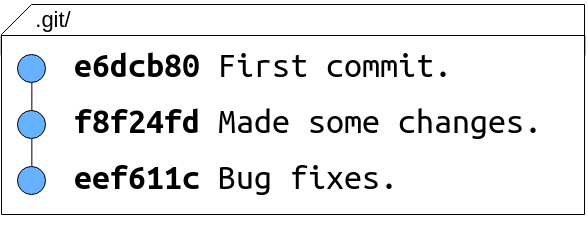

The diagram above was exported from draw.io. Its source (the exported page's mxGraphModel, read from the mxfile embedded in the PNG):
<mxGraphModel dx="1306" dy="740" grid="0" gridSize="10" guides="1" tooltips="1" connect="1" arrows="1" fold="1" page="1" pageScale="1" pageWidth="826" pageHeight="1169" background="#ffffff" math="0" shadow="0">
  <root>
    <mxCell id="0" />
    <mxCell id="1" parent="0" />
    <mxCell id="30" value="" style="group" vertex="1" connectable="0" parent="1">
      <mxGeometry x="46" y="49" width="583" height="210" as="geometry" />
    </mxCell>
    <mxCell id="23" value="" style="group" vertex="1" connectable="0" parent="30">
      <mxGeometry width="583" height="210" as="geometry" />
    </mxCell>
    <mxCell id="21" value="" style="group" vertex="1" connectable="0" parent="23">
      <mxGeometry width="583" height="210" as="geometry" />
    </mxCell>
    <mxCell id="18" value="" style="group" vertex="1" connectable="0" parent="21">
      <mxGeometry width="583" height="210" as="geometry" />
    </mxCell>
    <mxCell id="16" value="" style="shape=card;whiteSpace=wrap;html=1;fillColor=#FFFFFF;" vertex="1" parent="18">
      <mxGeometry width="583" height="210" as="geometry" />
    </mxCell>
    <mxCell id="17" style="edgeStyle=orthogonalEdgeStyle;rounded=0;html=1;exitX=0;exitY=0.25;entryX=1;entryY=0.25;endArrow=none;endFill=0;jettySize=auto;orthogonalLoop=1;" edge="1" parent="18">
      <mxGeometry relative="1" as="geometry">
        <mxPoint y="51" as="sourcePoint" />
        <mxPoint x="583" y="51" as="targetPoint" />
        <Array as="points">
          <mxPoint y="31" />
          <mxPoint x="583" y="31" />
        </Array>
      </mxGeometry>
    </mxCell>
    <mxCell id="15" value="" style="group" vertex="1" connectable="0" parent="18">
      <mxGeometry x="16" y="37" width="558" height="186" as="geometry" />
    </mxCell>
    <mxCell id="6" value="&lt;font style=&quot;font-size: 36px&quot;&gt;&lt;b&gt;e6dcb80&lt;/b&gt;&amp;nbsp;First commit.&lt;/font&gt;" style="text;html=1;resizable=0;points=[];autosize=1;align=left;verticalAlign=top;spacingTop=-4;fontFamily=Ubuntu Mono;" vertex="1" parent="15">
      <mxGeometry x="54.962323390894824" width="390" height="20" as="geometry" />
    </mxCell>
    <mxCell id="22" value="" style="group" vertex="1" connectable="0" parent="15">
      <mxGeometry y="13" width="534.9623233908949" height="140" as="geometry" />
    </mxCell>
    <mxCell id="2" value="" style="ellipse;whiteSpace=wrap;html=1;fillColor=#66B2FF;" vertex="1" parent="22">
      <mxGeometry width="28.006279434850864" height="28" as="geometry" />
    </mxCell>
    <mxCell id="3" value="" style="ellipse;whiteSpace=wrap;html=1;fillColor=#66B2FF;" vertex="1" parent="22">
      <mxGeometry y="56" width="28.006279434850864" height="28" as="geometry" />
    </mxCell>
    <mxCell id="12" style="edgeStyle=orthogonalEdgeStyle;rounded=0;html=1;exitX=0.5;exitY=1;entryX=0.5;entryY=0;jettySize=auto;orthogonalLoop=1;endArrow=none;endFill=0;" edge="1" parent="22" source="2" target="3">
      <mxGeometry relative="1" as="geometry" />
    </mxCell>
    <mxCell id="4" value="" style="ellipse;whiteSpace=wrap;html=1;fillColor=#66B2FF;" vertex="1" parent="22">
      <mxGeometry y="112" width="28.006279434850864" height="28" as="geometry" />
    </mxCell>
    <mxCell id="13" style="edgeStyle=orthogonalEdgeStyle;rounded=0;html=1;exitX=0.5;exitY=1;entryX=0.5;entryY=0;jettySize=auto;orthogonalLoop=1;endArrow=none;endFill=0;" edge="1" parent="22" source="3" target="4">
      <mxGeometry relative="1" as="geometry" />
    </mxCell>
    <mxCell id="10" value="&lt;font style=&quot;font-size: 36px&quot; face=&quot;Ubuntu Mono&quot;&gt;&lt;b&gt;f8f24fd&lt;/b&gt; Made some changes.&lt;/font&gt;" style="text;html=1;resizable=0;points=[];autosize=1;align=left;verticalAlign=top;spacingTop=-4;" vertex="1" parent="22">
      <mxGeometry x="54.962323390894824" y="43" width="480" height="20" as="geometry" />
    </mxCell>
    <mxCell id="11" value="&lt;font style=&quot;font-size: 36px&quot; face=&quot;Ubuntu Mono&quot;&gt;&lt;b&gt;eef611c&lt;/b&gt; Bug fixes.&lt;/font&gt;" style="text;html=1;resizable=0;points=[];autosize=1;align=left;verticalAlign=top;spacingTop=-4;" vertex="1" parent="22">
      <mxGeometry x="54.962323390894824" y="99" width="340" height="20" as="geometry" />
    </mxCell>
    <mxCell id="28" value="&lt;font style=&quot;font-size: 22px&quot;&gt;.git/&lt;/font&gt;" style="text;html=1;strokeColor=none;fillColor=none;align=center;verticalAlign=middle;whiteSpace=wrap;overflow=hidden;" vertex="1" parent="18">
      <mxGeometry x="32" y="-3" width="41" height="35" as="geometry" />
    </mxCell>
  </root>
</mxGraphModel>